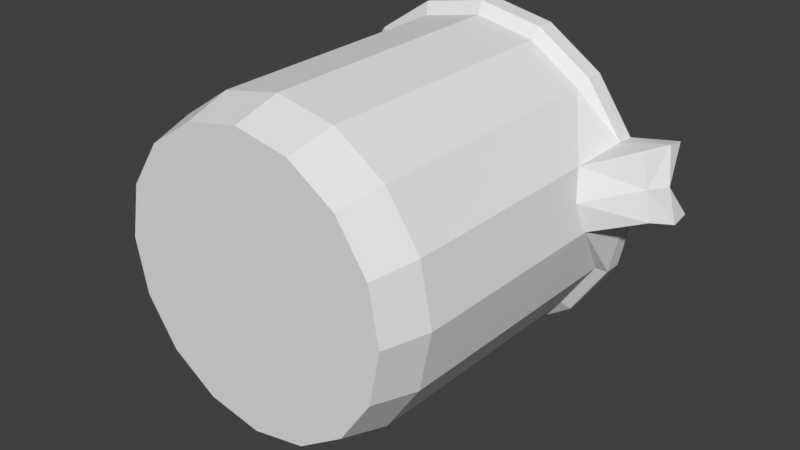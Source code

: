 # Source: beaker.blend  (saved by Blender 3.1.7; exported with 4.5.12 LTS)
import bpy
from mathutils import Matrix  # noqa: F401  (used for matrix-valued properties, if any)

bpy.ops.wm.read_factory_settings(use_empty=True)
scene = bpy.context.scene
scene.name = 'Scene'

# ---- collections
col_collection_1 = bpy.data.collections.new('Collection 1'); scene.collection.children.link(col_collection_1)

# ---- world
world_world = bpy.data.worlds.new('World'); scene.world = world_world
world_world.color = (0.05088, 0.05088, 0.05088)
world_world.use_sun_shadow = False
world_world.sun_shadow_jitter_overblur = 0.0
world_world.cycles.sampling_method = 'MANUAL'

# ---- meshes
me_cylinder_001 = bpy.data.meshes.new('Cylinder.001')
me_cylinder_001.from_pydata([(4.976e-10, 0.9822, -0.7998), (0.3759, 0.9075, -0.7998), (0.6945, 0.6945, -0.7998), (0.9075, 0.3759, -0.7998), (0.9822, -4.268e-08, -0.7998), (0.9075, -0.3759, -0.7998), (0.6945, -0.6945, -0.7998), (0.3759, -0.9075, -0.7998), (1.488e-07, -0.9822, -0.7998), (-0.3759, -0.9075, -0.7998), (-0.6945, -0.6945, -0.7998), (-0.9075, -0.3759, -0.7998), (-0.9822, 1.196e-08, -0.7998), (-0.9075, 0.3759, -0.7998), (-0.6945, 0.6945, -0.7998), (-0.3759, 0.9075, -0.7998), (0.0, 0.9993, 0.8559), (0.3824, 0.9233, 0.8559), (0.7066, 0.7066, 0.8559), (0.9233, 0.3824, 0.8559), (0.9993, -4.47e-08, 0.566), (0.9233, -0.3824, 0.566), (0.7066, -0.7066, 0.8559), (0.3824, -0.9233, 0.8559), (1.49e-07, -0.9993, 0.8559), (-0.3824, -0.9233, 0.8559), (-0.7066, -0.7066, 0.8559), (-0.9233, -0.3824, 0.8559), (-0.9993, 1.118e-08, 0.8559), (-0.9233, 0.3824, 0.8559), (-0.7066, 0.7066, 0.8559), (-0.3824, 0.9233, 0.8559), (0.3438, 0.83, -1.088), (0.6352, 0.6352, -1.088), (0.83, 0.3438, -1.088), (0.8984, -4.266e-08, -1.088), (0.83, -0.3438, -1.088), (0.6352, -0.6352, -1.088), (0.3438, -0.83, -1.088), (1.348e-07, -0.8984, -1.088), (-0.3438, -0.83, -1.088), (-0.6352, -0.6352, -1.088), (-0.83, -0.3438, -1.088), (-0.8984, 7.316e-09, -1.088), (-0.83, 0.3438, -1.088), (-0.6352, 0.6352, -1.088), (-0.3438, 0.83, -1.088), (-8.755e-10, 0.8984, -1.088), (0.2829, 0.683, -0.9173), (0.5228, 0.5228, -0.9173), (-0.2829, -0.683, -0.9173), (-0.5228, -0.5228, -0.9173), (0.683, 0.2829, -0.9173), (-0.683, -0.2829, -0.9173), (0.7393, -3.818e-08, -0.9173), (-0.7393, 2.546e-09, -0.9173), (0.683, -0.2829, -0.9173), (-0.683, 0.2829, -0.9173), (0.5228, -0.5228, -0.9173), (-0.5228, 0.5228, -0.9173), (0.2829, -0.683, -0.9173), (-0.2829, 0.683, -0.9173), (2.174e-07, -0.7393, -0.9173), (9.209e-08, 0.7393, -0.9173), (0.2386, 0.5518, -1.009), (1.008e-07, 0.5973, -1.009), (0.441, 0.4224, -1.009), (0.5761, 0.2286, -1.009), (0.6236, -3.254e-08, -1.009), (0.5761, -0.2286, -1.009), (0.441, -0.4224, -1.009), (0.2386, -0.5518, -1.009), (2.066e-07, -0.5973, -1.009), (-0.2386, -0.5518, -1.009), (-0.441, -0.4224, -1.009), (-0.5761, -0.2286, -1.009), (-0.6236, 3.676e-10, -1.009), (-0.5761, 0.2286, -1.009), (-0.441, 0.4224, -1.009), (-0.2386, 0.5518, -1.009), (1.28, -0.06616, 0.7773), (1.204, -0.4486, 0.7773), (0.683, -0.2829, -0.9173), (0.3137, 0.782, 0.9036), (-0.3326, -0.7782, 0.9036), (-0.009434, 0.8463, 0.9036), (0.5876, 0.599, 0.9036), (-0.6065, -0.5952, 0.9036), (0.7707, 0.325, 0.9036), (-0.7896, -0.3213, 0.9036), (0.835, 0.001876, 0.9036), (-0.8538, 0.001876, 0.9036), (-0.7896, 0.325, 0.9036), (0.5876, -0.5952, 0.9036), (-0.6065, 0.599, 0.9036), (0.3137, -0.7782, 0.9036), (-0.3326, 0.782, 0.9036), (-0.009433, -0.8425, 0.9036), (0.7707, -0.3213, 0.9036), (0.9613, -0.1912, 0.5028), (0.7112, -0.1415, -0.9173), (1.242, -0.2574, 0.7773), (0.7112, -0.1415, -0.9173), (0.3962, 0.9971, 1.031), (-0.01556, 1.079, 1.031), (-0.01556, 1.078, 0.9141), (0.7453, 0.7639, 1.031), (0.9786, 0.4148, 1.031), (1.06, 0.01861, 1.031), (0.9786, -0.4224, 1.031), (1.287, -0.4797, 1.033), (0.7453, -0.7578, 1.031), (0.3962, -0.9911, 1.031), (-0.01556, -1.073, 1.031), (-0.4273, -0.9911, 1.031), (-0.7764, -0.7578, 1.031), (-1.01, -0.4088, 1.031), (-1.092, 0.003017, 1.031), (-1.01, 0.4148, 1.031), (-0.7764, 0.7639, 1.031), (-0.4273, 0.9971, 1.031), (0.396, 0.9965, 0.9141), (0.7448, 0.7634, 0.9141), (0.9779, 0.4145, 0.9141), (1.06, 0.0321, 0.9141), (0.9779, -0.4263, 0.9141), (0.7448, -0.7574, 0.9141), (0.396, -0.9905, 0.9141), (-0.01556, -1.072, 0.9141), (-0.4271, -0.9905, 0.9141), (-0.7759, -0.7574, 0.9141), (-1.009, -0.4085, 0.9141), (-1.091, 0.003017, 0.9141), (-1.009, 0.4145, 0.9141), (-0.7759, 0.7634, 0.9141), (-0.4271, 0.9965, 0.9141), (0.3565, 0.9012, 1.031), (-0.01556, 0.9752, 1.031), (0.6719, 0.6905, 1.031), (0.8826, 0.3751, 1.031), (0.6719, -0.6844, 1.031), (0.3565, -0.8952, 1.031), (-0.01556, -0.9692, 1.031), (-0.3876, -0.8952, 1.031), (-0.703, -0.6844, 1.031), (-0.9137, -0.369, 1.031), (-0.9877, 0.003017, 1.031), (-0.9137, 0.3751, 1.031), (-0.703, 0.6905, 1.031), (-0.3876, 0.9012, 1.031), (0.3085, 0.8063, 0.9744), (-0.02355, 0.8723, 0.9744), (0.59, 0.6182, 0.9744), (0.7781, 0.3367, 0.9744), (0.59, -0.6088, 0.9744), (0.3085, -0.7969, 0.9744), (-0.02355, -0.863, 0.9744), (-0.3556, -0.7969, 0.9744), (-0.6371, -0.6088, 0.9744), (-0.8252, -0.3274, 0.9744), (-0.8912, 0.004684, 0.9744), (-0.8252, 0.3367, 0.9744), (-0.6371, 0.6182, 0.9744), (-0.3556, 0.8063, 0.9744), (1.369, -0.05259, 1.033), (1.368, -0.02867, 0.9162), (1.286, -0.4975, 0.9162), (0.9666, 0.03277, 1.031), (0.8847, -0.4083, 1.031), (0.8684, 0.05037, 0.9713), (0.784, -0.3903, 0.9742), (0.8028, -0.1597, 0.8043), (0.9657, -0.1878, 0.8861), (0.8559, -0.17, 0.8458), (1.328, -0.2661, 0.8751)], [], [(137, 151, 150, 136), (22, 21, 125, 126), (149, 163, 151, 137), (23, 22, 126, 127), (148, 162, 163, 149), (24, 23, 127, 128), (147, 161, 162, 148), (46, 15, 0, 47), (45, 14, 15, 46), (44, 13, 14, 45), (43, 12, 13, 44), (42, 11, 12, 43), (41, 10, 11, 42), (40, 9, 10, 41), (39, 8, 9, 40), (38, 7, 8, 39), (37, 6, 7, 38), (36, 5, 6, 37), (34, 3, 4, 35), (33, 2, 3, 34), (32, 1, 2, 33), (47, 0, 1, 32), (15, 31, 16, 0), (14, 30, 31, 15), (13, 29, 30, 14), (12, 28, 29, 13), (11, 27, 28, 12), (10, 26, 27, 11), (9, 25, 26, 10), (8, 24, 25, 9), (7, 23, 24, 8), (35, 4, 5, 36), (3, 19, 20, 4), (152, 150, 83, 86), (6, 22, 23, 7), (2, 18, 19, 3), (1, 17, 18, 2), (45, 46, 47, 32, 33, 34, 35, 36, 37, 38, 39, 40, 41, 42, 43, 44), (25, 24, 128, 129), (160, 161, 147, 146), (26, 25, 129, 130), (159, 160, 146, 145), (27, 26, 130, 131), (158, 159, 145, 144), (28, 27, 131, 132), (157, 158, 144, 143), (29, 28, 132, 133), (99, 21, 5, 4, 20), (49, 48, 64, 66), (51, 50, 73, 74), (52, 49, 66, 67), (53, 51, 74, 75), (54, 52, 67, 68), (55, 53, 75, 76), (57, 55, 76, 77), (58, 56, 69, 70), (59, 57, 77, 78), (60, 58, 70, 71), (61, 59, 78, 79), (62, 60, 71, 72), (48, 63, 65, 64), (63, 61, 79, 65), (50, 62, 72, 73), (84, 97, 62, 50), (85, 96, 61, 63), (83, 85, 63, 48), (97, 95, 60, 62), (96, 94, 59, 61), (95, 93, 58, 60), (94, 92, 57, 59), (98, 171, 90, 54, 102, 82), (92, 91, 55, 57), (100, 56, 82, 102), (91, 89, 53, 55), (90, 88, 52, 54), (89, 87, 51, 53), (88, 86, 49, 52), (87, 84, 50, 51), (86, 83, 48, 49), (56, 100, 54, 68, 69), (79, 78, 77, 76, 75, 74, 73, 72, 71, 70, 69, 68, 67, 66, 64, 65), (156, 157, 143, 142), (30, 29, 133, 134), (155, 156, 142, 141), (31, 30, 134, 135), (154, 155, 141, 140), (16, 31, 135, 105), (152, 153, 139, 138), (150, 152, 138, 136), (99, 20, 80, 101), (21, 81, 166, 125), (158, 157, 84, 87), (157, 156, 97, 84), (153, 152, 86, 88), (159, 158, 87, 89), (0, 16, 17, 1), (160, 159, 89, 91), (162, 161, 92, 94), (155, 154, 93, 95), (163, 162, 94, 96), (156, 155, 95, 97), (150, 151, 85, 83), (151, 163, 96, 85), (161, 160, 91, 92), (21, 99, 101, 81), (54, 100, 102), (105, 104, 103, 121), (121, 103, 106, 122), (122, 106, 107, 123), (123, 107, 108, 124), (124, 108, 164, 165), (125, 109, 111, 126), (126, 111, 112, 127), (127, 112, 113, 128), (128, 113, 114, 129), (129, 114, 115, 130), (130, 115, 116, 131), (131, 116, 117, 132), (132, 117, 118, 133), (133, 118, 119, 134), (134, 119, 120, 135), (135, 120, 104, 105), (137, 136, 103, 104), (136, 138, 106, 103), (138, 139, 107, 106), (109, 110, 174, 172, 168), (140, 141, 112, 111), (141, 142, 113, 112), (142, 143, 114, 113), (143, 144, 115, 114), (144, 145, 116, 115), (145, 146, 117, 116), (146, 147, 118, 117), (147, 148, 119, 118), (148, 149, 120, 119), (149, 137, 104, 120), (81, 101, 80, 165, 164, 174, 110, 166), (109, 125, 166, 110), (20, 19, 123, 124), (19, 18, 122, 123), (18, 17, 121, 122), (17, 16, 105, 121), (80, 20, 124, 165), (5, 21, 22, 6), (98, 82, 56, 58, 93), (109, 168, 140, 111), (108, 107, 139, 167), (172, 167, 169, 173), (140, 168, 170, 154), (153, 169, 167, 139), (90, 169, 153, 88), (98, 93, 154, 170), (171, 98, 170, 173), (108, 167, 172, 174, 164), (90, 171, 173, 169), (168, 172, 173, 170)])
me_cylinder_001.use_remesh_preserve_volume = False
me_cylinder_001.use_remesh_preserve_attributes = False
me_cylinder_001.use_mirror_vertex_groups = False
me_cylinder_001.update()

# ---- objects
ob_beaker = bpy.data.objects.new('Beaker', me_cylinder_001)

# ---- transforms, parenting, visibility, modifiers, constraints
ob_beaker.location = (0.0, 0.0, 0.0)
ob_beaker.rotation_euler = (-1.571, 0.0, 0.0)
ob_beaker.lineart.crease_threshold = 0.0

# ---- collection membership
col_collection_1.objects.link(ob_beaker)

# ---- scene / render settings (as saved in the file)
scene.frame_start = 1; scene.frame_end = 250; scene.frame_set(1)
scene.render.engine = 'BLENDER_EEVEE_NEXT'
scene.render.resolution_percentage = 50
scene.render.dither_intensity = 0.0
scene.cycles.use_denoising = False
scene.cycles.samples = 128
scene.cycles.sampling_pattern = 'TABULATED_SOBOL'
scene.cycles.use_adaptive_sampling = False
scene.cycles.use_light_tree = False
scene.cycles.blur_glossy = 0.0
scene.cycles.sample_clamp_indirect = 0.0
scene.view_settings.view_transform = 'Standard'
bpy.context.view_layer.update()

# ---- added for rendering (the .blend has no active camera and no usable light): camera, sun
cam_auto = bpy.data.cameras.new('AutoCamera')
cam_auto.lens = 50.0
cam_auto.sensor_width = 36.0
cam_auto.clip_end = 1000.0
ob_auto_camera = bpy.data.objects.new('AutoCamera', cam_auto)
scene.collection.objects.link(ob_auto_camera)
ob_auto_camera.location = (3.74369, -4.35333, 2.88113)
ob_auto_camera.rotation_euler = (1.09748, -7.21219e-08, 0.694738)
scene.camera = ob_auto_camera
light_auto_sun = bpy.data.lights.new('AutoSun', 'SUN')
light_auto_sun.energy = 3.0
light_auto_sun.angle = 0.0523599
ob_auto_sun = bpy.data.objects.new('AutoSun', light_auto_sun)
scene.collection.objects.link(ob_auto_sun)
ob_auto_sun.rotation_euler = (0.872665, 0.174533, 0.523599)
bpy.context.view_layer.update()
